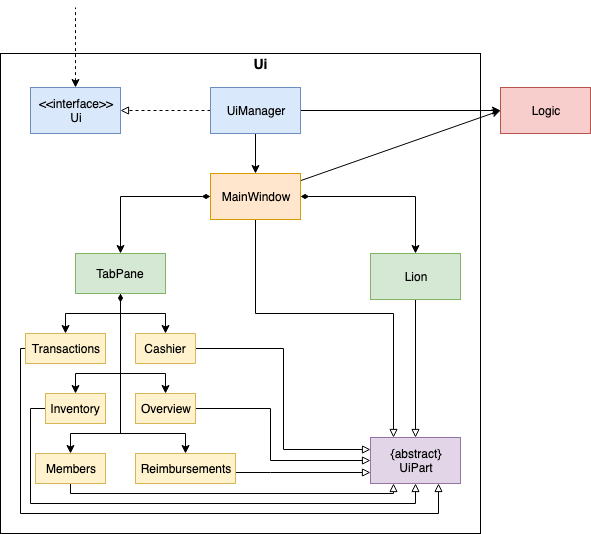

The diagram above was exported from draw.io. Its source (the exported page's mxGraphModel, read from the mxfile embedded in the PNG):
<mxGraphModel dx="1412" dy="708" grid="1" gridSize="10" guides="1" tooltips="1" connect="1" arrows="1" fold="1" page="1" pageScale="1" pageWidth="850" pageHeight="1100" math="0" shadow="0">
  <root>
    <mxCell id="0" />
    <mxCell id="1" parent="0" />
    <mxCell id="2" value="" style="rounded=0;whiteSpace=wrap;html=1;" vertex="1" parent="1">
      <mxGeometry x="80" y="80" width="480" height="480" as="geometry" />
    </mxCell>
    <mxCell id="3" value="&lt;font style=&quot;font-size: 14px&quot;&gt;&lt;b&gt;Ui&lt;/b&gt;&lt;/font&gt;" style="text;html=1;strokeColor=none;fillColor=none;align=center;verticalAlign=middle;whiteSpace=wrap;rounded=0;" vertex="1" parent="1">
      <mxGeometry x="320" y="80" width="40" height="20" as="geometry" />
    </mxCell>
    <mxCell id="4" value="" style="edgeStyle=orthogonalEdgeStyle;rounded=0;orthogonalLoop=1;jettySize=auto;html=1;dashed=1;startArrow=classic;startFill=1;endArrow=none;endFill=0;" edge="1" source="5" parent="1">
      <mxGeometry relative="1" as="geometry">
        <mxPoint x="155" y="34" as="targetPoint" />
        <Array as="points">
          <mxPoint x="155" y="34" />
        </Array>
      </mxGeometry>
    </mxCell>
    <mxCell id="5" value="&amp;lt;&amp;lt;interface&amp;gt;&amp;gt;&lt;br&gt;Ui" style="rounded=0;whiteSpace=wrap;html=1;fillColor=#dae8fc;strokeColor=#6c8ebf;" vertex="1" parent="1">
      <mxGeometry x="110" y="114" width="90" height="46" as="geometry" />
    </mxCell>
    <mxCell id="6" style="edgeStyle=orthogonalEdgeStyle;rounded=0;orthogonalLoop=1;jettySize=auto;html=1;dashed=1;startArrow=none;startFill=0;endArrow=block;endFill=0;" edge="1" source="9" target="5" parent="1">
      <mxGeometry relative="1" as="geometry" />
    </mxCell>
    <mxCell id="7" value="" style="edgeStyle=orthogonalEdgeStyle;rounded=0;orthogonalLoop=1;jettySize=auto;html=1;startArrow=none;startFill=0;endArrow=classic;endFill=1;" edge="1" source="9" target="14" parent="1">
      <mxGeometry relative="1" as="geometry" />
    </mxCell>
    <mxCell id="8" style="edgeStyle=orthogonalEdgeStyle;rounded=0;orthogonalLoop=1;jettySize=auto;html=1;entryX=0;entryY=0.5;entryDx=0;entryDy=0;startArrow=none;startFill=0;endArrow=classic;endFill=1;" edge="1" source="9" target="37" parent="1">
      <mxGeometry relative="1" as="geometry" />
    </mxCell>
    <mxCell id="9" value="UiManager" style="rounded=0;whiteSpace=wrap;html=1;fillColor=#dae8fc;strokeColor=#6c8ebf;" vertex="1" parent="1">
      <mxGeometry x="290" y="114" width="90" height="46" as="geometry" />
    </mxCell>
    <mxCell id="10" value="" style="edgeStyle=orthogonalEdgeStyle;rounded=0;orthogonalLoop=1;jettySize=auto;html=1;startArrow=diamondThin;startFill=1;endArrow=classic;endFill=1;" edge="1" source="14" target="23" parent="1">
      <mxGeometry relative="1" as="geometry" />
    </mxCell>
    <mxCell id="11" value="" style="edgeStyle=orthogonalEdgeStyle;rounded=0;orthogonalLoop=1;jettySize=auto;html=1;startArrow=diamondThin;startFill=1;endArrow=classic;endFill=1;" edge="1" source="14" target="16" parent="1">
      <mxGeometry relative="1" as="geometry" />
    </mxCell>
    <mxCell id="12" style="edgeStyle=orthogonalEdgeStyle;rounded=0;orthogonalLoop=1;jettySize=auto;html=1;entryX=0.25;entryY=0;entryDx=0;entryDy=0;startArrow=none;startFill=0;endArrow=block;endFill=0;exitX=0.5;exitY=1;exitDx=0;exitDy=0;" edge="1" source="14" target="36" parent="1">
      <mxGeometry relative="1" as="geometry">
        <Array as="points">
          <mxPoint x="335" y="340" />
          <mxPoint x="473" y="340" />
        </Array>
      </mxGeometry>
    </mxCell>
    <mxCell id="13" style="rounded=0;orthogonalLoop=1;jettySize=auto;html=1;entryX=0;entryY=0.5;entryDx=0;entryDy=0;startArrow=none;startFill=0;endArrow=classic;endFill=1;" edge="1" source="14" target="37" parent="1">
      <mxGeometry relative="1" as="geometry" />
    </mxCell>
    <mxCell id="14" value="MainWindow" style="rounded=0;whiteSpace=wrap;html=1;fillColor=#ffe6cc;strokeColor=#d79b00;" vertex="1" parent="1">
      <mxGeometry x="290" y="200" width="90" height="46" as="geometry" />
    </mxCell>
    <mxCell id="15" value="" style="edgeStyle=orthogonalEdgeStyle;rounded=0;orthogonalLoop=1;jettySize=auto;html=1;startArrow=none;startFill=0;endArrow=block;endFill=0;entryX=0.5;entryY=0;entryDx=0;entryDy=0;" edge="1" source="16" target="36" parent="1">
      <mxGeometry relative="1" as="geometry">
        <mxPoint x="495" y="406" as="targetPoint" />
      </mxGeometry>
    </mxCell>
    <mxCell id="16" value="Lion" style="rounded=0;whiteSpace=wrap;html=1;fillColor=#d5e8d4;strokeColor=#82b366;" vertex="1" parent="1">
      <mxGeometry x="450" y="280" width="90" height="46" as="geometry" />
    </mxCell>
    <mxCell id="17" style="edgeStyle=orthogonalEdgeStyle;rounded=0;orthogonalLoop=1;jettySize=auto;html=1;startArrow=none;startFill=0;endArrow=classic;endFill=1;" edge="1" source="23" target="25" parent="1">
      <mxGeometry relative="1" as="geometry" />
    </mxCell>
    <mxCell id="18" style="edgeStyle=orthogonalEdgeStyle;rounded=0;orthogonalLoop=1;jettySize=auto;html=1;entryX=0.5;entryY=0;entryDx=0;entryDy=0;startArrow=none;startFill=0;endArrow=classic;endFill=1;" edge="1" source="23" target="29" parent="1">
      <mxGeometry relative="1" as="geometry">
        <Array as="points">
          <mxPoint x="200" y="460" />
          <mxPoint x="150" y="460" />
        </Array>
      </mxGeometry>
    </mxCell>
    <mxCell id="19" style="edgeStyle=orthogonalEdgeStyle;rounded=0;orthogonalLoop=1;jettySize=auto;html=1;entryX=0.5;entryY=1;entryDx=0;entryDy=0;startArrow=diamondThin;startFill=1;endArrow=classic;endFill=1;exitX=0.5;exitY=1;exitDx=0;exitDy=0;" edge="1" source="23" target="31" parent="1">
      <mxGeometry relative="1" as="geometry">
        <mxPoint x="200" y="320" as="sourcePoint" />
        <Array as="points">
          <mxPoint x="200" y="340" />
          <mxPoint x="245" y="340" />
        </Array>
      </mxGeometry>
    </mxCell>
    <mxCell id="20" style="edgeStyle=orthogonalEdgeStyle;rounded=0;orthogonalLoop=1;jettySize=auto;html=1;entryX=0.5;entryY=0;entryDx=0;entryDy=0;startArrow=none;startFill=0;endArrow=classic;endFill=1;" edge="1" source="23" target="35" parent="1">
      <mxGeometry relative="1" as="geometry">
        <Array as="points">
          <mxPoint x="200" y="400" />
          <mxPoint x="245" y="400" />
        </Array>
      </mxGeometry>
    </mxCell>
    <mxCell id="21" style="edgeStyle=orthogonalEdgeStyle;rounded=0;orthogonalLoop=1;jettySize=auto;html=1;entryX=0.5;entryY=0;entryDx=0;entryDy=0;startArrow=none;startFill=0;endArrow=classic;endFill=1;" edge="1" source="23" target="33" parent="1">
      <mxGeometry relative="1" as="geometry">
        <Array as="points">
          <mxPoint x="200" y="400" />
          <mxPoint x="155" y="400" />
        </Array>
      </mxGeometry>
    </mxCell>
    <mxCell id="22" style="edgeStyle=orthogonalEdgeStyle;rounded=0;orthogonalLoop=1;jettySize=auto;html=1;entryX=0.5;entryY=0;entryDx=0;entryDy=0;startArrow=none;startFill=0;endArrow=classic;endFill=1;" edge="1" source="23" target="27" parent="1">
      <mxGeometry relative="1" as="geometry">
        <Array as="points">
          <mxPoint x="200" y="460" />
          <mxPoint x="265" y="460" />
        </Array>
      </mxGeometry>
    </mxCell>
    <mxCell id="23" value="TabPane" style="rounded=0;whiteSpace=wrap;html=1;fillColor=#d5e8d4;strokeColor=#82b366;" vertex="1" parent="1">
      <mxGeometry x="155" y="280" width="90" height="40" as="geometry" />
    </mxCell>
    <mxCell id="24" style="edgeStyle=orthogonalEdgeStyle;rounded=0;orthogonalLoop=1;jettySize=auto;html=1;entryX=0.75;entryY=1;entryDx=0;entryDy=0;startArrow=none;startFill=0;endArrow=block;endFill=0;" edge="1" source="25" target="36" parent="1">
      <mxGeometry relative="1" as="geometry">
        <Array as="points">
          <mxPoint x="100" y="375" />
          <mxPoint x="100" y="540" />
          <mxPoint x="518" y="540" />
        </Array>
      </mxGeometry>
    </mxCell>
    <mxCell id="25" value="Transactions" style="rounded=0;whiteSpace=wrap;html=1;fillColor=#fff2cc;strokeColor=#d6b656;" vertex="1" parent="1">
      <mxGeometry x="105" y="360" width="80" height="30" as="geometry" />
    </mxCell>
    <mxCell id="26" style="edgeStyle=orthogonalEdgeStyle;rounded=0;orthogonalLoop=1;jettySize=auto;html=1;entryX=0;entryY=0.75;entryDx=0;entryDy=0;startArrow=none;startFill=0;endArrow=block;endFill=0;" edge="1" source="27" target="36" parent="1">
      <mxGeometry relative="1" as="geometry">
        <Array as="points">
          <mxPoint x="350" y="499" />
          <mxPoint x="350" y="499" />
        </Array>
      </mxGeometry>
    </mxCell>
    <mxCell id="27" value="Reimbursements" style="rounded=0;whiteSpace=wrap;html=1;fillColor=#fff2cc;strokeColor=#d6b656;" vertex="1" parent="1">
      <mxGeometry x="215" y="480" width="100" height="30" as="geometry" />
    </mxCell>
    <mxCell id="28" style="edgeStyle=orthogonalEdgeStyle;rounded=0;orthogonalLoop=1;jettySize=auto;html=1;entryX=0.25;entryY=1;entryDx=0;entryDy=0;startArrow=none;startFill=0;endArrow=block;endFill=0;" edge="1" source="29" target="36" parent="1">
      <mxGeometry relative="1" as="geometry">
        <Array as="points">
          <mxPoint x="150" y="520" />
          <mxPoint x="473" y="520" />
        </Array>
      </mxGeometry>
    </mxCell>
    <mxCell id="29" value="Members" style="rounded=0;whiteSpace=wrap;html=1;fillColor=#fff2cc;strokeColor=#d6b656;" vertex="1" parent="1">
      <mxGeometry x="115" y="480" width="70" height="30" as="geometry" />
    </mxCell>
    <mxCell id="30" style="edgeStyle=orthogonalEdgeStyle;rounded=0;orthogonalLoop=1;jettySize=auto;html=1;entryX=0;entryY=0.25;entryDx=0;entryDy=0;startArrow=none;startFill=0;endArrow=block;endFill=0;" edge="1" source="31" target="36" parent="1">
      <mxGeometry relative="1" as="geometry" />
    </mxCell>
    <mxCell id="31" value="Cashier" style="rounded=0;whiteSpace=wrap;html=1;fillColor=#fff2cc;strokeColor=#d6b656;direction=west;" vertex="1" parent="1">
      <mxGeometry x="215" y="360" width="60" height="30" as="geometry" />
    </mxCell>
    <mxCell id="32" style="edgeStyle=orthogonalEdgeStyle;rounded=0;orthogonalLoop=1;jettySize=auto;html=1;entryX=0.5;entryY=1;entryDx=0;entryDy=0;startArrow=none;startFill=0;endArrow=block;endFill=0;" edge="1" source="33" target="36" parent="1">
      <mxGeometry relative="1" as="geometry">
        <Array as="points">
          <mxPoint x="110" y="435" />
          <mxPoint x="110" y="530" />
          <mxPoint x="495" y="530" />
        </Array>
      </mxGeometry>
    </mxCell>
    <mxCell id="33" value="Inventory" style="rounded=0;whiteSpace=wrap;html=1;fillColor=#fff2cc;strokeColor=#d6b656;" vertex="1" parent="1">
      <mxGeometry x="125" y="420" width="60" height="30" as="geometry" />
    </mxCell>
    <mxCell id="34" style="edgeStyle=orthogonalEdgeStyle;rounded=0;orthogonalLoop=1;jettySize=auto;html=1;entryX=0;entryY=0.5;entryDx=0;entryDy=0;startArrow=none;startFill=0;endArrow=block;endFill=0;" edge="1" source="35" target="36" parent="1">
      <mxGeometry relative="1" as="geometry">
        <Array as="points">
          <mxPoint x="350" y="435" />
          <mxPoint x="350" y="487" />
        </Array>
      </mxGeometry>
    </mxCell>
    <mxCell id="35" value="Overview" style="rounded=0;whiteSpace=wrap;html=1;fillColor=#fff2cc;strokeColor=#d6b656;" vertex="1" parent="1">
      <mxGeometry x="215" y="420" width="60" height="30" as="geometry" />
    </mxCell>
    <mxCell id="36" value="{abstract}&lt;br&gt;UiPart" style="rounded=0;whiteSpace=wrap;html=1;fillColor=#e1d5e7;strokeColor=#9673a6;" vertex="1" parent="1">
      <mxGeometry x="450" y="464" width="90" height="46" as="geometry" />
    </mxCell>
    <mxCell id="37" value="Logic" style="rounded=0;whiteSpace=wrap;html=1;fillColor=#f8cecc;strokeColor=#b85450;" vertex="1" parent="1">
      <mxGeometry x="580" y="114" width="90" height="46" as="geometry" />
    </mxCell>
  </root>
</mxGraphModel>